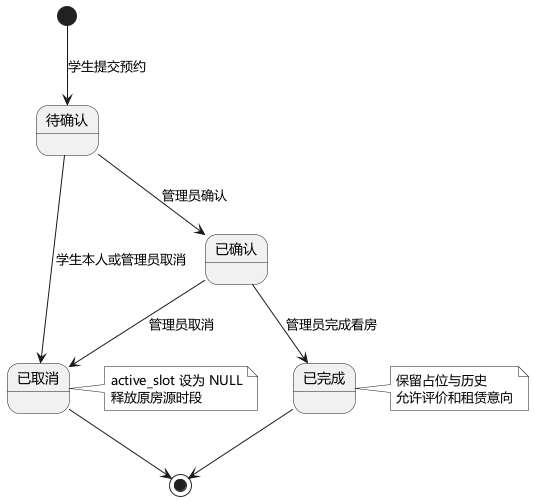

The diagram above was rendered by PlantUML. Its source (embedded in the PNG):
@startuml
skinparam defaultFontName Microsoft YaHei
skinparam monochrome true
skinparam shadowing false
[*] --> 待确认 : 学生提交预约
待确认 --> 已确认 : 管理员确认
待确认 --> 已取消 : 学生本人或管理员取消
已确认 --> 已完成 : 管理员完成看房
已确认 --> 已取消 : 管理员取消
已完成 --> [*]
已取消 --> [*]
note right of 已取消
active_slot 设为 NULL
释放原房源时段
end note
note right of 已完成
保留占位与历史
允许评价和租赁意向
end note
@enduml